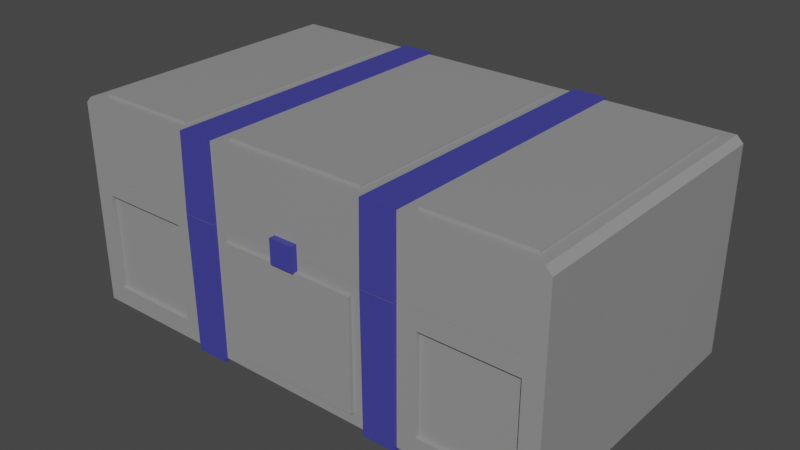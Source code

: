 # Source: Chest.blend  (saved by Blender 2.93.20; exported with 4.5.12 LTS)
import bpy
from mathutils import Matrix  # noqa: F401  (used for matrix-valued properties, if any)

bpy.ops.wm.read_factory_settings(use_empty=True)
scene = bpy.context.scene
scene.name = 'Scene'

# ---- collections
col_collection = bpy.data.collections.new('Collection'); scene.collection.children.link(col_collection)

# ---- materials (node trees are filled in below, after node groups)
mat_strip = bpy.data.materials.new('Strip')
mat_strip.use_transparent_shadow = False
mat_body = bpy.data.materials.new('Body')
mat_body.alpha_threshold = 0.0
mat_body.use_transparent_shadow = False
mat_body.line_color = (0.0, 0.0, 0.0, 1.0)

# ---- material node trees
mat_strip.use_nodes = True; mat_strip.node_tree.nodes.clear()
_N = mat_strip.node_tree.nodes; _L = mat_strip.node_tree.links
n0 = _N.new('ShaderNodeBsdfPrincipled'); n0.name = 'Principled BSDF'; n0.location = (10, 300)
n0.distribution = 'GGX'
n0.subsurface_method = 'BURLEY'
n0.inputs[0].default_value = (0.05147, 0.05163, 0.3264, 1.0)
n0.inputs[3].default_value = 1.45
n0.inputs[27].default_value = (0.0, 0.0, 0.0, 1.0)
n0.inputs[28].default_value = 1.0
n1 = _N.new('ShaderNodeOutputMaterial'); n1.name = 'Material Output'; n1.location = (300, 300)
_L.new(n0.outputs[0], n1.inputs[0])
n1.is_active_output = True
mat_body.use_nodes = True; mat_body.node_tree.nodes.clear()
_N = mat_body.node_tree.nodes; _L = mat_body.node_tree.links
n0 = _N.new('ShaderNodeOutputMaterial'); n0.name = 'Material Output'; n0.location = (300, 300)
n1 = _N.new('ShaderNodeBsdfPrincipled'); n1.name = 'Principled BSDF'; n1.location = (10, 300)
n1.distribution = 'GGX'
n1.subsurface_method = 'BURLEY'
n1.inputs[0].default_value = (0.2957, 0.2957, 0.2957, 1.0)
n1.inputs[2].default_value = 0.4
n1.inputs[3].default_value = 1.45
n1.inputs[27].default_value = (0.0, 0.0, 0.0, 1.0)
n1.inputs[28].default_value = 1.0
_L.new(n1.outputs[0], n0.inputs[0])
n0.is_active_output = True

# ---- world
world_world = bpy.data.worlds.new('World'); scene.world = world_world
world_world.use_nodes = True; world_world.node_tree.nodes.clear()
_N = world_world.node_tree.nodes; _L = world_world.node_tree.links
n0 = _N.new('ShaderNodeOutputWorld'); n0.name = 'World Output'; n0.location = (300, 300)
n1 = _N.new('ShaderNodeBackground'); n1.name = 'Background'; n1.location = (10, 300)
n1.inputs[0].default_value = (0.05088, 0.05088, 0.05088, 1.0)
_L.new(n1.outputs[0], n0.inputs[0])
n0.is_active_output = True
world_world.color = (0.05088, 0.05088, 0.05088)
world_world.use_sun_shadow = False
world_world.sun_shadow_jitter_overblur = 0.0

# ---- meshes
me_cube_005 = bpy.data.meshes.new('Cube.005')
me_cube_005.from_pydata([(0.1741, -0.6053, 0.1584), (-0.1741, -0.6053, 0.1584), (-0.1741, -0.6053, -2.086e-07), (0.1741, -0.6053, -2.086e-07), (-0.1741, -5.96e-08, 0.1584), (0.1741, -5.96e-08, 0.1584), (0.1741, 0.0, 0.0), (-0.1741, 0.0, 0.0), (0.2438, -0.6053, -2.086e-07), (0.2438, -5.96e-08, 0.1584), (0.2438, -0.6053, 0.1584), (0.2438, 0.0, 0.0), (-0.2438, -0.6053, 0.1584), (-0.2438, 0.0, 0.0), (-0.2438, 0.009758, 0.0), (-0.2438, -0.6122, 0.1618), (0.2438, 0.0069, 0.1618), (0.2438, -0.6151, -2.086e-07), (0.1741, -0.6151, -2.086e-07), (-0.1741, 0.009758, 0.0), (0.1741, 0.0069, 0.1618), (-0.2438, -0.6053, -2.086e-07), (-0.1741, -0.6122, 0.1618), (0.1741, 0.009758, 0.0), (0.2438, 0.009758, 0.0), (-0.2438, -5.96e-08, 0.1584), (-0.1741, 0.0069, 0.1618), (-0.2438, 0.0069, 0.1618), (-0.1741, -0.6151, -2.086e-07), (-0.2438, -0.6151, -2.086e-07), (0.1741, -0.6122, 0.1618), (0.2438, -0.6122, 0.1618), (-0.4683, -0.0595, -2.98e-08), (-0.4683, -0.5458, -1.788e-07), (0.4683, -0.0595, -2.98e-08), (0.4683, -0.5458, -1.788e-07), (-0.5223, -2.98e-08, 0.0), (-0.5223, -0.6053, -2.086e-07), (0.5223, -0.6053, -2.086e-07), (0.5223, -2.98e-08, 0.0), (-0.4683, -0.0595, 0.08801), (-0.4683, -0.5458, 0.08801), (0.4683, -0.5458, 0.08801), (0.4683, -0.0595, 0.08801), (0.1741, -0.6053, 0.1584), (-0.1741, -0.6053, 0.1584), (-0.1741, -0.6053, -2.086e-07), (0.1741, -0.6053, -2.086e-07), (-0.1741, -8.941e-08, 0.1584), (0.1741, -8.941e-08, 0.1584), (0.1741, -2.98e-08, 0.0), (-0.1741, -2.98e-08, 0.0), (0.2438, -0.6053, -2.086e-07), (0.2438, -8.941e-08, 0.1584), (0.2438, -0.6053, 0.1584), (0.2438, -2.98e-08, 0.0), (-0.2438, -0.6053, 0.1584), (-0.2438, -2.98e-08, 0.0), (-0.2438, 0.009758, 0.0), (0.2438, -0.6151, -2.086e-07), (0.1741, -0.6151, -2.086e-07), (-0.1741, 0.009758, 0.0), (-0.2438, -0.6053, -2.086e-07), (0.1741, 0.009758, 0.0), (0.2438, 0.009758, 0.0), (-0.2438, -8.941e-08, 0.1584), (-0.1741, -0.6151, -2.086e-07), (-0.2438, -0.6151, -2.086e-07), (-0.5223, -8.941e-08, 0.1447), (-0.4846, -0.02404, 0.1584), (-0.4846, -0.5813, 0.1584), (-0.5223, -0.6053, 0.1447), (0.4846, -0.02404, 0.1584), (0.5223, -8.941e-08, 0.1447), (0.5223, -0.6053, 0.1447), (0.4846, -0.5813, 0.1584), (0.2678, -0.5813, 0.1584), (0.1501, -0.5813, 0.1584), (-0.1501, -0.5813, 0.1584), (-0.1501, -0.02404, 0.1584), (0.1501, -0.02404, 0.1584), (-0.2678, -0.02404, 0.1584), (0.2678, -0.02404, 0.1584), (-0.2678, -0.5813, 0.1584), (-0.5087, -0.6053, 0.1584), (-0.5087, -8.941e-08, 0.1584), (0.5087, -8.941e-08, 0.1584), (0.5087, -0.6053, 0.1584), (-0.1501, -0.5813, 0.1633), (-0.1501, -0.02404, 0.1633), (0.1501, -0.5813, 0.1633), (0.1501, -0.02404, 0.1633), (0.2678, -0.5813, 0.1633), (0.2678, -0.02404, 0.1633), (-0.2678, -0.5813, 0.1633), (-0.2678, -0.02404, 0.1633), (-0.4846, -0.5813, 0.1633), (-0.4846, -0.02404, 0.1633), (0.4846, -0.02404, 0.1633), (0.4846, -0.5813, 0.1633)], [], [(15, 22, 26, 27), (15, 29, 28, 22), (26, 19, 14, 27), (13, 25, 27, 14), (4, 7, 19, 26), (10, 9, 16, 31), (6, 5, 20, 23), (12, 21, 29, 15), (1, 4, 26, 22), (8, 10, 31, 17), (25, 12, 15, 27), (0, 3, 18, 30), (9, 11, 24, 16), (2, 1, 22, 28), (30, 18, 17, 31), (5, 0, 30, 20), (30, 31, 16, 20), (16, 24, 23, 20), (65, 57, 36, 68, 85), (86, 73, 39, 55, 53), (34, 35, 42, 43), (32, 33, 37, 36), (35, 34, 39, 38), (33, 32, 40, 41), (76, 75, 99, 92), (49, 50, 51, 48), (55, 50, 63, 64), (45, 46, 47, 44), (54, 52, 38, 74, 87), (33, 35, 38, 52, 47, 46, 62, 37), (74, 38, 39, 73), (79, 78, 88, 89), (68, 36, 37, 71), (34, 43, 40, 32), (51, 57, 58, 61), (33, 41, 42, 35), (62, 46, 66, 67), (47, 52, 59, 60), (41, 40, 43, 42), (34, 32, 36, 57, 51, 50, 55, 39), (84, 71, 37, 62, 56), (84, 85, 68, 71), (86, 87, 74, 73), (82, 76, 92, 93), (77, 78, 45, 44), (79, 80, 49, 48), (78, 79, 48, 45), (80, 77, 44, 49), (76, 82, 53, 54), (81, 83, 56, 65), (70, 69, 85, 84), (72, 75, 87, 86), (83, 70, 84, 56), (69, 81, 65, 85), (75, 76, 54, 87), (82, 72, 86, 53), (88, 90, 91, 89), (92, 99, 98, 93), (96, 94, 95, 97), (78, 77, 90, 88), (75, 72, 98, 99), (77, 80, 91, 90), (72, 82, 93, 98), (80, 79, 89, 91), (70, 83, 94, 96), (81, 69, 97, 95), (83, 81, 95, 94), (69, 70, 96, 97)])
me_cube_005.polygons.foreach_set('material_index', [0, 0, 0, 0, 0, 0, 0, 0, 0, 0, 0, 0, 0, 0, 0, 0, 0, 0, 1, 1, 1, 1, 1, 1, 1, 1, 1, 1, 1, 1, 1, 1, 1, 1, 1, 1, 1, 1, 1, 1, 1, 1, 1, 1, 1, 1, 1, 1, 1, 1, 1, 1, 1, 1, 1, 1, 1, 1, 1, 1, 1, 1, 1, 1, 1, 1, 1, 1])
_uv = me_cube_005.uv_layers.new(name='UVMap')
_uv.uv.foreach_set('vector', [0.1917, 0.5, 0.2083, 0.5, 0.2083, 0.75, 0.1917, 0.75, 0.375, 0.3167, 0.625, 0.3167, 0.625, 0.3333, 0.375, 0.3333, 0.375, 0.9167, 0.625, 0.9167, 0.625, 0.9333, 0.375, 0.9333, 0.625, 0.9333, 0.375, 0.9333, 0.375, 0.9333, 0.625, 0.9333, 0.375, 0.9167, 0.625, 0.9167, 0.625, 0.9167, 0.375, 0.9167, 0.3083, 0.5, 0.3083, 0.75, 0.3083, 0.75, 0.3083, 0.5, 0.625, 0.8333, 0.375, 0.8333, 0.375, 0.8333, 0.625, 0.8333, 0.375, 0.3167, 0.625, 0.3167, 0.625, 0.3167, 0.375, 0.3167, 0.2083, 0.5, 0.2083, 0.75, 0.2083, 0.75, 0.2083, 0.5, 0.625, 0.4333, 0.375, 0.4333, 0.375, 0.4333, 0.625, 0.4333, 0.1917, 0.75, 0.1917, 0.5, 0.1917, 0.5, 0.1917, 0.75, 0.375, 0.4167, 0.625, 0.4167, 0.625, 0.4167, 0.375, 0.4167, 0.375, 0.8167, 0.625, 0.8167, 0.625, 0.8167, 0.375, 0.8167, 0.625, 0.3333, 0.375, 0.3333, 0.375, 0.3333, 0.625, 0.3333, 0.375, 0.4167, 0.625, 0.4167, 0.625, 0.4333, 0.375, 0.4333, 0.2917, 0.75, 0.2917, 0.5, 0.2917, 0.5, 0.2917, 0.75, 0.2917, 0.5, 0.3083, 0.5, 0.3083, 0.75, 0.2917, 0.75, 0.375, 0.8167, 0.625, 0.8167, 0.625, 0.8333, 0.375, 0.8333, 0.375, 0.9333, 0.625, 0.9333, 0.625, 1.0, 0.3966, 1.0, 0.375, 0.9967, 0.375, 0.7533, 0.3966, 0.75, 0.625, 0.75, 0.625, 0.8167, 0.375, 0.8167, 0.6496, 0.7254, 0.6496, 0.5246, 0.6496, 0.5246, 0.6496, 0.7254, 0.8504, 0.7254, 0.8504, 0.5246, 0.875, 0.5, 0.875, 0.75, 0.6496, 0.5246, 0.6496, 0.7254, 0.625, 0.75, 0.625, 0.5, 0.8504, 0.5246, 0.8504, 0.7254, 0.8504, 0.7254, 0.8504, 0.5246, 0.3141, 0.5099, 0.366, 0.5099, 0.366, 0.5099, 0.3141, 0.5099, 0.375, 0.8333, 0.625, 0.8333, 0.625, 0.9167, 0.375, 0.9167, 0.6917, 0.75, 0.7083, 0.75, 0.7083, 0.75, 0.6917, 0.75, 0.375, 0.3333, 0.625, 0.3333, 0.625, 0.4167, 0.375, 0.4167, 0.375, 0.4333, 0.625, 0.4333, 0.625, 0.5, 0.3966, 0.5, 0.375, 0.4967, 0.8504, 0.5246, 0.6496, 0.5246, 0.625, 0.5, 0.6917, 0.5, 0.7083, 0.5, 0.7917, 0.5, 0.8083, 0.5, 0.875, 0.5, 0.3966, 0.5, 0.625, 0.5, 0.625, 0.75, 0.3966, 0.75, 0.2141, 0.7401, 0.2141, 0.5099, 0.2141, 0.5099, 0.2141, 0.7401, 0.3966, 0.0, 0.625, 0.0, 0.625, 0.25, 0.3966, 0.25, 0.6496, 0.7254, 0.6496, 0.7254, 0.8504, 0.7254, 0.8504, 0.7254, 0.7917, 0.75, 0.8083, 0.75, 0.8083, 0.75, 0.7917, 0.75, 0.8504, 0.5246, 0.8504, 0.5246, 0.6496, 0.5246, 0.6496, 0.5246, 0.8083, 0.5, 0.7917, 0.5, 0.7917, 0.5, 0.8083, 0.5, 0.7083, 0.5, 0.6917, 0.5, 0.6917, 0.5, 0.7083, 0.5, 0.8504, 0.5246, 0.8504, 0.7254, 0.6496, 0.7254, 0.6496, 0.5246, 0.6496, 0.7254, 0.8504, 0.7254, 0.875, 0.75, 0.8083, 0.75, 0.7917, 0.75, 0.7083, 0.75, 0.6917, 0.75, 0.625, 0.75, 0.375, 0.2533, 0.3966, 0.25, 0.625, 0.25, 0.625, 0.3167, 0.375, 0.3167, 0.375, 0.25, 0.375, 0.0, 0.3966, 0.0, 0.3966, 0.25, 0.3717, 0.75, 0.3717, 0.5, 0.3966, 0.5, 0.3966, 0.75, 0.3141, 0.7401, 0.3141, 0.5099, 0.3141, 0.5099, 0.3141, 0.7401, 0.2859, 0.5099, 0.2141, 0.5099, 0.2083, 0.5, 0.2917, 0.5, 0.2141, 0.7401, 0.2859, 0.7401, 0.2917, 0.75, 0.2083, 0.75, 0.2141, 0.5099, 0.2141, 0.7401, 0.2083, 0.75, 0.2083, 0.5, 0.2859, 0.7401, 0.2859, 0.5099, 0.2917, 0.5, 0.2917, 0.75, 0.3141, 0.5099, 0.3141, 0.7401, 0.3083, 0.75, 0.3083, 0.5, 0.1859, 0.7401, 0.1859, 0.5099, 0.1917, 0.5, 0.1917, 0.75, 0.134, 0.5099, 0.134, 0.7401, 0.1283, 0.75, 0.1283, 0.5, 0.366, 0.7401, 0.366, 0.5099, 0.3717, 0.5, 0.3717, 0.75, 0.1859, 0.5099, 0.134, 0.5099, 0.1283, 0.5, 0.1917, 0.5, 0.134, 0.7401, 0.1859, 0.7401, 0.1917, 0.75, 0.1283, 0.75, 0.366, 0.5099, 0.3141, 0.5099, 0.3083, 0.5, 0.3717, 0.5, 0.3141, 0.7401, 0.366, 0.7401, 0.3717, 0.75, 0.3083, 0.75, 0.2141, 0.5099, 0.2859, 0.5099, 0.2859, 0.7401, 0.2141, 0.7401, 0.3141, 0.5099, 0.366, 0.5099, 0.366, 0.7401, 0.3141, 0.7401, 0.134, 0.5099, 0.1859, 0.5099, 0.1859, 0.7401, 0.134, 0.7401, 0.2141, 0.5099, 0.2859, 0.5099, 0.2859, 0.5099, 0.2141, 0.5099, 0.366, 0.5099, 0.366, 0.7401, 0.366, 0.7401, 0.366, 0.5099, 0.2859, 0.5099, 0.2859, 0.7401, 0.2859, 0.7401, 0.2859, 0.5099, 0.366, 0.7401, 0.3141, 0.7401, 0.3141, 0.7401, 0.366, 0.7401, 0.2859, 0.7401, 0.2141, 0.7401, 0.2141, 0.7401, 0.2859, 0.7401, 0.134, 0.5099, 0.1859, 0.5099, 0.1859, 0.5099, 0.134, 0.5099, 0.1859, 0.7401, 0.134, 0.7401, 0.134, 0.7401, 0.1859, 0.7401, 0.1859, 0.5099, 0.1859, 0.7401, 0.1859, 0.7401, 0.1859, 0.5099, 0.134, 0.7401, 0.134, 0.5099, 0.134, 0.5099, 0.134, 0.7401])
me_cube_005.materials.append(mat_strip)
me_cube_005.materials.append(mat_body)
me_cube_005.use_remesh_fix_poles = True
me_cube_005.use_remesh_preserve_attributes = False
me_cube_005.update()
me_cube_007 = bpy.data.meshes.new('Cube.007')
me_cube_007.from_pydata([(-0.02566, -0.3158, 0.2617), (-0.02566, -0.3158, 0.313), (-0.02566, -0.3011, 0.2617), (-0.02566, -0.3011, 0.313), (0.02566, -0.3158, 0.2617), (0.02566, -0.3158, 0.313), (0.02566, -0.3011, 0.2617), (0.02566, -0.3011, 0.313), (0.1741, 0.3027, 0.0), (-0.1741, 0.3027, 0.0), (-0.1741, 0.3027, 0.2871), (0.1741, 0.3027, 0.2871), (-0.1741, -0.3027, 0.0), (0.1741, -0.3027, 0.0), (0.1741, -0.3027, 0.2871), (-0.1741, -0.3027, 0.2871), (0.2438, 0.3027, 0.2871), (0.2438, -0.3027, 0.0), (0.2438, 0.3027, 0.0), (0.2438, -0.3027, 0.2871), (-0.2438, 0.3027, 0.0), (-0.2438, -0.3027, 0.2871), (-0.2438, -0.3124, 0.2871), (-0.2438, 0.3096, -0.006208), (0.2438, -0.3096, -0.006208), (0.2438, 0.3124, 0.2871), (0.1741, 0.3124, 0.2871), (-0.1741, -0.3124, 0.2871), (0.1741, -0.3096, -0.006208), (-0.2438, 0.3027, 0.2871), (-0.1741, 0.3096, -0.006208), (0.1741, -0.3124, 0.2871), (0.2438, -0.3124, 0.2871), (-0.2438, -0.3027, 0.0), (-0.1741, -0.3096, -0.006208), (-0.2438, -0.3096, -0.006208), (-0.1741, 0.3124, 0.2871), (-0.2438, 0.3124, 0.2871), (0.1741, 0.3096, -0.006208), (0.2438, 0.3096, -0.006208), (-0.4822, -0.3027, 0.04014), (-0.4683, -0.2432, 0.2871), (-0.4822, 0.3027, 0.04014), (-0.4683, 0.2432, 0.2871), (0.4822, -0.3027, 0.04014), (0.4683, -0.2432, 0.2871), (0.4822, 0.3027, 0.04014), (0.4683, 0.2432, 0.2871), (-0.4822, -0.3027, 0.247), (-0.4822, 0.3027, 0.247), (0.4822, 0.3027, 0.247), (0.4822, -0.3027, 0.247), (-0.4683, -0.2432, 0.1276), (-0.4683, 0.2432, 0.1276), (0.4683, 0.2432, 0.1276), (0.4683, -0.2432, 0.1276), (0.1741, 0.3027, 0.0), (-0.1741, 0.3027, 0.0), (-0.1741, 0.3027, 0.2871), (0.1741, 0.3027, 0.2871), (-0.1741, -0.3027, 0.0), (0.1741, -0.3027, 0.0), (0.1741, -0.3027, 0.2871), (-0.1741, -0.3027, 0.2871), (0.2438, 0.3027, 0.2871), (0.2438, -0.3027, 0.0), (0.2438, 0.3027, 0.0), (0.2438, -0.3027, 0.2871), (-0.2438, 0.3027, 0.0), (-0.2438, -0.3027, 0.2871), (-0.2438, -0.3124, 0.2871), (0.2438, 0.3124, 0.2871), (0.1741, 0.3124, 0.2871), (-0.1741, -0.3124, 0.2871), (-0.2438, 0.3027, 0.2871), (0.1741, -0.3124, 0.2871), (0.2438, -0.3124, 0.2871), (-0.2438, -0.3027, 0.0), (-0.1741, 0.3124, 0.2871), (-0.2438, 0.3124, 0.2871), (-0.5223, -0.3027, 0.0), (-0.5223, -0.3027, 0.2871), (-0.5223, 0.3027, 0.2871), (-0.5223, 0.3027, 0.0), (0.5223, 0.3027, 0.2871), (0.5223, 0.3027, 0.0), (0.5223, -0.3027, 0.2871), (0.5223, -0.3027, 0.0), (0.2839, 0.3027, 0.247), (0.2839, -0.3027, 0.04014), (0.2839, 0.3027, 0.04014), (0.2839, -0.3027, 0.247), (-0.2839, 0.3027, 0.04014), (-0.2839, -0.3027, 0.247), (-0.2839, 0.3027, 0.247), (-0.2839, -0.3027, 0.04014), (0.2839, -0.2939, 0.247), (0.2839, -0.2939, 0.04014), (0.2839, 0.2939, 0.247), (0.2839, 0.2939, 0.04014), (-0.2839, 0.2939, 0.247), (-0.2839, 0.2939, 0.04014), (-0.2839, -0.2939, 0.247), (-0.2839, -0.2939, 0.04014), (-0.4822, -0.2939, 0.04014), (-0.4822, -0.2939, 0.247), (-0.4822, 0.2939, 0.247), (-0.4822, 0.2939, 0.04014), (0.4822, 0.2939, 0.247), (0.4822, 0.2939, 0.04014), (0.4822, -0.2939, 0.247), (0.4822, -0.2939, 0.04014), (0.1478, -0.3103, 0.2608), (-0.1478, -0.3027, 0.02628), (0.1478, -0.3027, 0.02628), (0.1478, -0.3027, 0.2608), (-0.1478, -0.3027, 0.2608), (0.1478, -0.3103, 0.02628), (-0.1478, -0.3103, 0.2608), (-0.1478, -0.3103, 0.02628)], [], [(0, 1, 3, 2), (2, 3, 7, 6), (6, 7, 5, 4), (4, 5, 1, 0), (2, 6, 4, 0), (7, 3, 1, 5), (23, 30, 34, 35), (23, 37, 36, 30), (34, 27, 22, 35), (21, 33, 35, 22), (12, 15, 27, 34), (18, 17, 24, 39), (14, 13, 28, 31), (20, 29, 37, 23), (9, 12, 34, 30), (16, 18, 39, 25), (33, 20, 23, 35), (8, 11, 26, 38), (17, 19, 32, 24), (10, 9, 30, 36), (38, 26, 25, 39), (13, 8, 38, 28), (38, 39, 24, 28), (24, 32, 31, 28), (80, 81, 82, 83), (85, 84, 86, 87), (45, 47, 54, 55), (41, 43, 82, 81), (47, 45, 86, 84), (43, 41, 52, 53), (57, 56, 61, 60), (116, 113, 119, 118), (67, 62, 75, 76), (57, 58, 59, 56), (44, 51, 110, 111), (43, 47, 84, 64, 59, 58, 74, 82), (66, 85, 87, 65), (92, 42, 107, 101), (50, 46, 109, 108), (83, 68, 77, 80), (45, 55, 52, 41), (63, 69, 70, 73), (43, 53, 54, 47), (74, 58, 78, 79), (59, 64, 71, 72), (53, 52, 55, 54), (45, 41, 81, 69, 63, 62, 67, 86), (42, 49, 106, 107), (40, 48, 81, 80), (49, 42, 83, 82), (46, 50, 84, 85), (51, 44, 87, 86), (50, 88, 64, 84), (44, 89, 65, 87), (90, 46, 85, 66), (91, 51, 86, 67), (89, 91, 67, 65), (88, 90, 66, 64), (42, 92, 68, 83), (48, 93, 69, 81), (94, 49, 82, 74), (95, 40, 80, 77), (92, 94, 74, 68), (93, 95, 77, 69), (111, 110, 96, 97), (99, 98, 108, 109), (107, 106, 100, 101), (103, 102, 105, 104), (93, 48, 105, 102), (88, 50, 108, 98), (91, 89, 97, 96), (94, 92, 101, 100), (49, 94, 100, 106), (89, 44, 111, 97), (40, 95, 103, 104), (46, 90, 99, 109), (90, 88, 98, 99), (95, 93, 102, 103), (51, 91, 96, 110), (48, 40, 104, 105), (114, 113, 60, 61), (116, 115, 62, 63), (115, 114, 61, 62), (113, 116, 63, 60), (117, 112, 118, 119), (113, 114, 117, 119), (114, 115, 112, 117), (115, 116, 118, 112)])
me_cube_007.polygons.foreach_set('material_index', [0, 0, 0, 0, 0, 0, 0, 0, 0, 0, 0, 0, 0, 0, 0, 0, 0, 0, 0, 0, 0, 0, 0, 0, 1, 1, 1, 1, 1, 1, 1, 1, 1, 1, 1, 1, 1, 1, 1, 1, 1, 1, 1, 1, 1, 1, 1, 1, 1, 1, 1, 1, 1, 1, 1, 1, 1, 1, 1, 1, 1, 1, 1, 1, 1, 1, 1, 1, 1, 1, 1, 1, 1, 1, 1, 1, 1, 1, 1, 1, 1, 1, 1, 1, 1, 1, 1, 1])
_uv = me_cube_007.uv_layers.new(name='UVMap')
_uv.uv.foreach_set('vector', [0.375, 0.0, 0.625, 0.0, 0.625, 0.25, 0.375, 0.25, 0.375, 0.25, 0.625, 0.25, 0.625, 0.5, 0.375, 0.5, 0.375, 0.5, 0.625, 0.5, 0.625, 0.75, 0.375, 0.75, 0.375, 0.75, 0.625, 0.75, 0.625, 1.0, 0.375, 1.0, 0.125, 0.5, 0.375, 0.5, 0.375, 0.75, 0.125, 0.75, 0.625, 0.5, 0.875, 0.5, 0.875, 0.75, 0.625, 0.75, 0.1917, 0.5, 0.2083, 0.5, 0.2083, 0.75, 0.1917, 0.75, 0.375, 0.3167, 0.625, 0.3167, 0.625, 0.3333, 0.375, 0.3333, 0.375, 0.9167, 0.625, 0.9167, 0.625, 0.9333, 0.375, 0.9333, 0.625, 0.9333, 0.375, 0.9333, 0.375, 0.9333, 0.625, 0.9333, 0.375, 0.9167, 0.625, 0.9167, 0.625, 0.9167, 0.375, 0.9167, 0.3083, 0.5, 0.3083, 0.75, 0.3083, 0.75, 0.3083, 0.5, 0.625, 0.8333, 0.375, 0.8333, 0.375, 0.8333, 0.625, 0.8333, 0.375, 0.3167, 0.625, 0.3167, 0.625, 0.3167, 0.375, 0.3167, 0.2083, 0.5, 0.2083, 0.75, 0.2083, 0.75, 0.2083, 0.5, 0.625, 0.4333, 0.375, 0.4333, 0.375, 0.4333, 0.625, 0.4333, 0.1917, 0.75, 0.1917, 0.5, 0.1917, 0.5, 0.1917, 0.75, 0.375, 0.4167, 0.625, 0.4167, 0.625, 0.4167, 0.375, 0.4167, 0.375, 0.8167, 0.625, 0.8167, 0.625, 0.8167, 0.375, 0.8167, 0.625, 0.3333, 0.375, 0.3333, 0.375, 0.3333, 0.625, 0.3333, 0.375, 0.4167, 0.625, 0.4167, 0.625, 0.4333, 0.375, 0.4333, 0.2917, 0.75, 0.2917, 0.5, 0.2917, 0.5, 0.2917, 0.75, 0.2917, 0.5, 0.3083, 0.5, 0.3083, 0.75, 0.2917, 0.75, 0.375, 0.8167, 0.625, 0.8167, 0.625, 0.8333, 0.375, 0.8333, 0.375, 0.0, 0.625, 0.0, 0.625, 0.25, 0.375, 0.25, 0.375, 0.5, 0.625, 0.5, 0.625, 0.75, 0.375, 0.75, 0.6496, 0.7254, 0.6496, 0.5246, 0.6496, 0.5246, 0.6496, 0.7254, 0.8504, 0.7254, 0.8504, 0.5246, 0.875, 0.5, 0.875, 0.75, 0.6496, 0.5246, 0.6496, 0.7254, 0.625, 0.75, 0.625, 0.5, 0.8504, 0.5246, 0.8504, 0.7254, 0.8504, 0.7254, 0.8504, 0.5246, 0.2083, 0.5, 0.2917, 0.5, 0.2917, 0.75, 0.2083, 0.75, 0.6021, 0.9104, 0.3979, 0.9104, 0.3979, 0.9104, 0.6021, 0.9104, 0.6917, 0.75, 0.7083, 0.75, 0.7083, 0.75, 0.6917, 0.75, 0.375, 0.3333, 0.625, 0.3333, 0.625, 0.4167, 0.375, 0.4167, 0.41, 0.7596, 0.59, 0.7596, 0.59, 0.7596, 0.41, 0.7596, 0.8504, 0.5246, 0.6496, 0.5246, 0.625, 0.5, 0.6917, 0.5, 0.7083, 0.5, 0.7917, 0.5, 0.8083, 0.5, 0.875, 0.5, 0.3083, 0.5, 0.375, 0.5, 0.375, 0.75, 0.3083, 0.75, 0.41, 0.3071, 0.41, 0.2596, 0.41, 0.2596, 0.41, 0.3071, 0.59, 0.4904, 0.41, 0.4904, 0.41, 0.4904, 0.59, 0.4904, 0.125, 0.5, 0.1917, 0.5, 0.1917, 0.75, 0.125, 0.75, 0.6496, 0.7254, 0.6496, 0.7254, 0.8504, 0.7254, 0.8504, 0.7254, 0.7917, 0.75, 0.8083, 0.75, 0.8083, 0.75, 0.7917, 0.75, 0.8504, 0.5246, 0.8504, 0.5246, 0.6496, 0.5246, 0.6496, 0.5246, 0.8083, 0.5, 0.7917, 0.5, 0.7917, 0.5, 0.8083, 0.5, 0.7083, 0.5, 0.6917, 0.5, 0.6917, 0.5, 0.7083, 0.5, 0.8504, 0.5246, 0.8504, 0.7254, 0.6496, 0.7254, 0.6496, 0.5246, 0.6496, 0.7254, 0.8504, 0.7254, 0.875, 0.75, 0.8083, 0.75, 0.7917, 0.75, 0.7083, 0.75, 0.6917, 0.75, 0.625, 0.75, 0.41, 0.2596, 0.59, 0.2596, 0.59, 0.2596, 0.41, 0.2596, 0.41, 0.9904, 0.59, 0.9904, 0.625, 1.0, 0.375, 1.0, 0.59, 0.2596, 0.41, 0.2596, 0.375, 0.25, 0.625, 0.25, 0.41, 0.4904, 0.59, 0.4904, 0.625, 0.5, 0.375, 0.5, 0.59, 0.7596, 0.41, 0.7596, 0.375, 0.75, 0.625, 0.75, 0.59, 0.4904, 0.59, 0.4429, 0.625, 0.4333, 0.625, 0.5, 0.41, 0.7596, 0.41, 0.8071, 0.375, 0.8167, 0.375, 0.75, 0.41, 0.4429, 0.41, 0.4904, 0.375, 0.5, 0.375, 0.4333, 0.59, 0.8071, 0.59, 0.7596, 0.625, 0.75, 0.625, 0.8167, 0.41, 0.8071, 0.59, 0.8071, 0.625, 0.8167, 0.375, 0.8167, 0.59, 0.4429, 0.41, 0.4429, 0.375, 0.4333, 0.625, 0.4333, 0.41, 0.2596, 0.41, 0.3071, 0.375, 0.3167, 0.375, 0.25, 0.59, 0.9904, 0.59, 0.9429, 0.625, 0.9333, 0.625, 1.0, 0.59, 0.3071, 0.59, 0.2596, 0.625, 0.25, 0.625, 0.3167, 0.41, 0.9429, 0.41, 0.9904, 0.375, 1.0, 0.375, 0.9333, 0.41, 0.3071, 0.59, 0.3071, 0.625, 0.3167, 0.375, 0.3167, 0.59, 0.9429, 0.41, 0.9429, 0.375, 0.9333, 0.625, 0.9333, 0.41, 0.7596, 0.59, 0.7596, 0.59, 0.8071, 0.41, 0.8071, 0.41, 0.4429, 0.59, 0.4429, 0.59, 0.4904, 0.41, 0.4904, 0.41, 0.2596, 0.59, 0.2596, 0.59, 0.3071, 0.41, 0.3071, 0.41, 0.9429, 0.59, 0.9429, 0.59, 0.9904, 0.41, 0.9904, 0.59, 0.9429, 0.59, 0.9904, 0.59, 0.9904, 0.59, 0.9429, 0.59, 0.4429, 0.59, 0.4904, 0.59, 0.4904, 0.59, 0.4429, 0.59, 0.8071, 0.41, 0.8071, 0.41, 0.8071, 0.59, 0.8071, 0.59, 0.3071, 0.41, 0.3071, 0.41, 0.3071, 0.59, 0.3071, 0.59, 0.2596, 0.59, 0.3071, 0.59, 0.3071, 0.59, 0.2596, 0.41, 0.8071, 0.41, 0.7596, 0.41, 0.7596, 0.41, 0.8071, 0.41, 0.9904, 0.41, 0.9429, 0.41, 0.9429, 0.41, 0.9904, 0.41, 0.4904, 0.41, 0.4429, 0.41, 0.4429, 0.41, 0.4904, 0.41, 0.4429, 0.59, 0.4429, 0.59, 0.4429, 0.41, 0.4429, 0.41, 0.9429, 0.59, 0.9429, 0.59, 0.9429, 0.41, 0.9429, 0.59, 0.7596, 0.59, 0.8071, 0.59, 0.8071, 0.59, 0.7596, 0.59, 0.9904, 0.41, 0.9904, 0.41, 0.9904, 0.59, 0.9904, 0.3979, 0.8396, 0.3979, 0.9104, 0.375, 0.9167, 0.375, 0.8333, 0.6021, 0.9104, 0.6021, 0.8396, 0.625, 0.8333, 0.625, 0.9167, 0.6021, 0.8396, 0.3979, 0.8396, 0.375, 0.8333, 0.625, 0.8333, 0.3979, 0.9104, 0.6021, 0.9104, 0.625, 0.9167, 0.375, 0.9167, 0.3979, 0.8396, 0.6021, 0.8396, 0.6021, 0.9104, 0.3979, 0.9104, 0.3979, 0.9104, 0.3979, 0.8396, 0.3979, 0.8396, 0.3979, 0.9104, 0.3979, 0.8396, 0.6021, 0.8396, 0.6021, 0.8396, 0.3979, 0.8396, 0.6021, 0.8396, 0.6021, 0.9104, 0.6021, 0.9104, 0.6021, 0.8396])
me_cube_007.materials.append(mat_strip)
me_cube_007.materials.append(mat_body)
me_cube_007.use_remesh_fix_poles = True
me_cube_007.use_remesh_preserve_attributes = False
me_cube_007.update()

# ---- objects
ob_top = bpy.data.objects.new('Top', me_cube_005)
ob_bottom = bpy.data.objects.new('Bottom', me_cube_007)

# ---- transforms, parenting, visibility, modifiers, constraints
ob_top.location = (0.0, 0.3027, 0.2874)
ob_bottom.location = (0.0, 0.0, 0.0)

# ---- collection membership
col_collection.objects.link(ob_top)
col_collection.objects.link(ob_bottom)

# ---- scene / render settings (as saved in the file)
scene.frame_start = 1; scene.frame_end = 250; scene.frame_set(1)
scene.render.engine = 'BLENDER_EEVEE_NEXT'
scene.cycles.use_denoising = False
scene.cycles.samples = 128
scene.cycles.sampling_pattern = 'TABULATED_SOBOL'
scene.cycles.use_adaptive_sampling = False
scene.cycles.use_light_tree = False
scene.view_settings.view_transform = 'Filmic'
bpy.context.view_layer.update()

# ---- added for rendering (the .blend has no active camera and no usable light): camera, sun
cam_auto = bpy.data.cameras.new('AutoCamera')
cam_auto.lens = 50.0
cam_auto.sensor_width = 36.0
cam_auto.clip_end = 1000.0
ob_auto_camera = bpy.data.objects.new('AutoCamera', cam_auto)
scene.collection.objects.link(ob_auto_camera)
ob_auto_camera.location = (1.20447, -1.44703, 1.18583)
ob_auto_camera.rotation_euler = (1.09748, -7.21219e-08, 0.694738)
scene.camera = ob_auto_camera
light_auto_sun = bpy.data.lights.new('AutoSun', 'SUN')
light_auto_sun.energy = 3.0
light_auto_sun.angle = 0.0523599
ob_auto_sun = bpy.data.objects.new('AutoSun', light_auto_sun)
scene.collection.objects.link(ob_auto_sun)
ob_auto_sun.rotation_euler = (0.872665, 0.174533, 0.523599)
bpy.context.view_layer.update()
